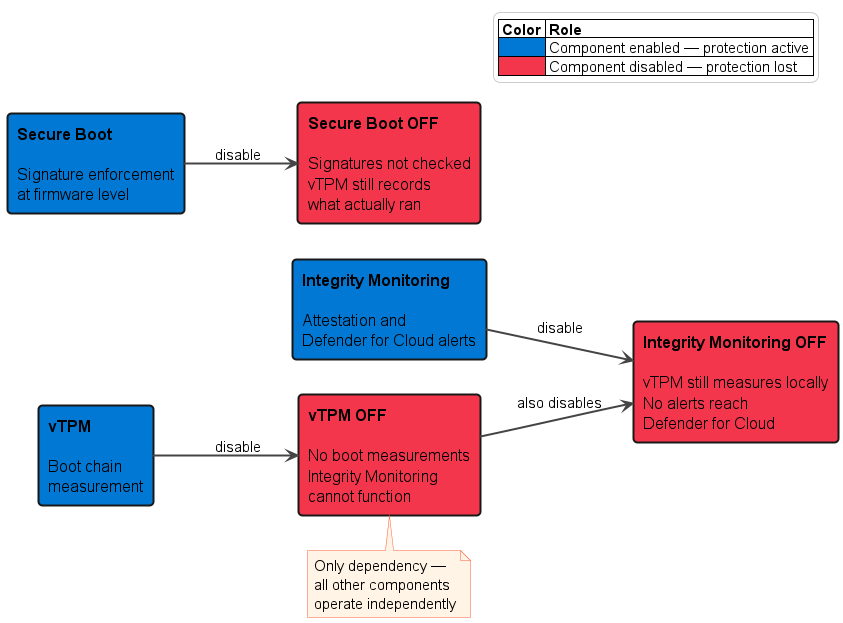

The diagram above was rendered by PlantUML. Its source (embedded in the PNG):
@startuml
skinparam backgroundColor #FFFFFF
skinparam defaultFontSize 16
left to right direction

skinparam rectangle {
  FontSize 16
  BorderThickness 2
  RoundCorner 8
}

skinparam arrow {
  Color #444444
  FontSize 15
  FontColor #000000
  Thickness 2
}

skinparam note {
  BackgroundColor #FFF4E5
  FontColor #000000
  BorderColor #FF5C39
  FontSize 15
}

skinparam legend {
  BackgroundColor #FFFFFF
  BorderColor #CCCCCC
  FontSize 15
}

legend top right
  |= Color |= Role |
  |<#0078D4>   | Component enabled — protection active |
  |<#F4364C>   | Component disabled — protection lost |
end legend

rectangle "**Secure Boot**\n\nSignature enforcement\nat firmware level" as SB #0078D4 {
}

rectangle "**vTPM**\n\nBoot chain\nmeasurement" as vTPM #0078D4 {
}

rectangle "**Integrity Monitoring**\n\nAttestation and\nDefender for Cloud alerts" as IM #0078D4 {
}

rectangle "**Secure Boot OFF**\n\nSignatures not checked\nvTPM still records\nwhat actually ran" as SB_off #F4364C {
}

rectangle "**vTPM OFF**\n\nNo boot measurements\nIntegrity Monitoring\ncannot function" as vTPM_off #F4364C {
}

rectangle "**Integrity Monitoring OFF**\n\nvTPM still measures locally\nNo alerts reach\nDefender for Cloud" as IM_off #F4364C {
}

SB --> SB_off : disable
vTPM --> vTPM_off : disable
IM --> IM_off : disable

vTPM_off --> IM_off : also disables

note bottom of vTPM_off
  Only dependency —
  all other components
  operate independently
end note

@enduml